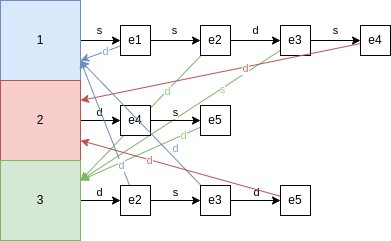

The diagram above was exported from draw.io. Its source (the exported page's mxGraphModel, read from the mxfile embedded in the PNG):
<mxGraphModel dx="567" dy="319" grid="1" gridSize="10" guides="1" tooltips="1" connect="1" arrows="1" fold="1" page="1" pageScale="1" pageWidth="827" pageHeight="1169" math="0" shadow="0">
  <root>
    <mxCell id="0" />
    <mxCell id="1" parent="0" />
    <mxCell id="F_29BdbkZCRUGQ9pfN0f-13" style="edgeStyle=orthogonalEdgeStyle;rounded=0;orthogonalLoop=1;jettySize=auto;html=1;entryX=0;entryY=0.5;entryDx=0;entryDy=0;" edge="1" parent="1" source="F_29BdbkZCRUGQ9pfN0f-1" target="F_29BdbkZCRUGQ9pfN0f-4">
      <mxGeometry relative="1" as="geometry" />
    </mxCell>
    <mxCell id="F_29BdbkZCRUGQ9pfN0f-25" value="s" style="edgeLabel;html=1;align=center;verticalAlign=middle;resizable=0;points=[];" vertex="1" connectable="0" parent="F_29BdbkZCRUGQ9pfN0f-13">
      <mxGeometry x="-0.206" relative="1" as="geometry">
        <mxPoint x="3" y="-10" as="offset" />
      </mxGeometry>
    </mxCell>
    <mxCell id="F_29BdbkZCRUGQ9pfN0f-1" value="1" style="whiteSpace=wrap;html=1;aspect=fixed;fillColor=#dae8fc;strokeColor=#6c8ebf;" vertex="1" parent="1">
      <mxGeometry x="80" y="80" width="80" height="80" as="geometry" />
    </mxCell>
    <mxCell id="F_29BdbkZCRUGQ9pfN0f-17" style="edgeStyle=orthogonalEdgeStyle;rounded=0;orthogonalLoop=1;jettySize=auto;html=1;entryX=0;entryY=0.5;entryDx=0;entryDy=0;" edge="1" parent="1" source="F_29BdbkZCRUGQ9pfN0f-2" target="F_29BdbkZCRUGQ9pfN0f-8">
      <mxGeometry relative="1" as="geometry" />
    </mxCell>
    <mxCell id="F_29BdbkZCRUGQ9pfN0f-29" value="d" style="edgeLabel;html=1;align=center;verticalAlign=middle;resizable=0;points=[];" vertex="1" connectable="0" parent="F_29BdbkZCRUGQ9pfN0f-17">
      <mxGeometry x="-0.286" y="-1" relative="1" as="geometry">
        <mxPoint x="4" y="-9" as="offset" />
      </mxGeometry>
    </mxCell>
    <mxCell id="F_29BdbkZCRUGQ9pfN0f-2" value="2" style="whiteSpace=wrap;html=1;aspect=fixed;fillColor=#f8cecc;strokeColor=#b85450;" vertex="1" parent="1">
      <mxGeometry x="80" y="160" width="80" height="80" as="geometry" />
    </mxCell>
    <mxCell id="F_29BdbkZCRUGQ9pfN0f-19" style="edgeStyle=orthogonalEdgeStyle;rounded=0;orthogonalLoop=1;jettySize=auto;html=1;entryX=0;entryY=0.5;entryDx=0;entryDy=0;" edge="1" parent="1" source="F_29BdbkZCRUGQ9pfN0f-3" target="F_29BdbkZCRUGQ9pfN0f-10">
      <mxGeometry relative="1" as="geometry" />
    </mxCell>
    <mxCell id="F_29BdbkZCRUGQ9pfN0f-31" value="d" style="edgeLabel;html=1;align=center;verticalAlign=middle;resizable=0;points=[];" vertex="1" connectable="0" parent="F_29BdbkZCRUGQ9pfN0f-19">
      <mxGeometry x="0.174" relative="1" as="geometry">
        <mxPoint x="-5" y="-8" as="offset" />
      </mxGeometry>
    </mxCell>
    <mxCell id="F_29BdbkZCRUGQ9pfN0f-3" value="3" style="whiteSpace=wrap;html=1;aspect=fixed;fillColor=#d5e8d4;strokeColor=#82b366;" vertex="1" parent="1">
      <mxGeometry x="80" y="240" width="80" height="80" as="geometry" />
    </mxCell>
    <mxCell id="F_29BdbkZCRUGQ9pfN0f-14" style="edgeStyle=orthogonalEdgeStyle;rounded=0;orthogonalLoop=1;jettySize=auto;html=1;entryX=0;entryY=0.5;entryDx=0;entryDy=0;" edge="1" parent="1" source="F_29BdbkZCRUGQ9pfN0f-4" target="F_29BdbkZCRUGQ9pfN0f-5">
      <mxGeometry relative="1" as="geometry" />
    </mxCell>
    <mxCell id="F_29BdbkZCRUGQ9pfN0f-26" value="s" style="edgeLabel;html=1;align=center;verticalAlign=middle;resizable=0;points=[];" vertex="1" connectable="0" parent="F_29BdbkZCRUGQ9pfN0f-14">
      <mxGeometry x="-0.2848" relative="1" as="geometry">
        <mxPoint x="6" y="-10" as="offset" />
      </mxGeometry>
    </mxCell>
    <mxCell id="F_29BdbkZCRUGQ9pfN0f-43" style="edgeStyle=none;rounded=0;orthogonalLoop=1;jettySize=auto;html=1;entryX=1;entryY=0.75;entryDx=0;entryDy=0;fillColor=#dae8fc;strokeColor=#6c8ebf;" edge="1" parent="1" source="F_29BdbkZCRUGQ9pfN0f-4" target="F_29BdbkZCRUGQ9pfN0f-1">
      <mxGeometry relative="1" as="geometry" />
    </mxCell>
    <mxCell id="F_29BdbkZCRUGQ9pfN0f-44" value="d" style="edgeLabel;html=1;align=center;verticalAlign=middle;resizable=0;points=[];fontColor=#7EA6E0;" vertex="1" connectable="0" parent="F_29BdbkZCRUGQ9pfN0f-43">
      <mxGeometry x="-0.2488" relative="1" as="geometry">
        <mxPoint as="offset" />
      </mxGeometry>
    </mxCell>
    <mxCell id="F_29BdbkZCRUGQ9pfN0f-4" value="e1" style="whiteSpace=wrap;html=1;aspect=fixed;" vertex="1" parent="1">
      <mxGeometry x="200" y="105" width="30" height="30" as="geometry" />
    </mxCell>
    <mxCell id="F_29BdbkZCRUGQ9pfN0f-15" style="edgeStyle=orthogonalEdgeStyle;rounded=0;orthogonalLoop=1;jettySize=auto;html=1;entryX=0;entryY=0.5;entryDx=0;entryDy=0;" edge="1" parent="1" source="F_29BdbkZCRUGQ9pfN0f-5" target="F_29BdbkZCRUGQ9pfN0f-6">
      <mxGeometry relative="1" as="geometry" />
    </mxCell>
    <mxCell id="F_29BdbkZCRUGQ9pfN0f-27" value="d" style="edgeLabel;html=1;align=center;verticalAlign=middle;resizable=0;points=[];" vertex="1" connectable="0" parent="F_29BdbkZCRUGQ9pfN0f-15">
      <mxGeometry x="-0.3168" y="2" relative="1" as="geometry">
        <mxPoint x="8" y="-8" as="offset" />
      </mxGeometry>
    </mxCell>
    <mxCell id="F_29BdbkZCRUGQ9pfN0f-45" style="edgeStyle=none;rounded=0;orthogonalLoop=1;jettySize=auto;html=1;entryX=1;entryY=0.25;entryDx=0;entryDy=0;fillColor=#d5e8d4;strokeColor=#82b366;" edge="1" parent="1" source="F_29BdbkZCRUGQ9pfN0f-5" target="F_29BdbkZCRUGQ9pfN0f-3">
      <mxGeometry relative="1" as="geometry" />
    </mxCell>
    <mxCell id="F_29BdbkZCRUGQ9pfN0f-46" value="d" style="edgeLabel;html=1;align=center;verticalAlign=middle;resizable=0;points=[];fontColor=#97D077;" vertex="1" connectable="0" parent="F_29BdbkZCRUGQ9pfN0f-45">
      <mxGeometry x="-0.4327" relative="1" as="geometry">
        <mxPoint as="offset" />
      </mxGeometry>
    </mxCell>
    <mxCell id="F_29BdbkZCRUGQ9pfN0f-5" value="e2" style="whiteSpace=wrap;html=1;aspect=fixed;" vertex="1" parent="1">
      <mxGeometry x="280" y="105" width="30" height="30" as="geometry" />
    </mxCell>
    <mxCell id="F_29BdbkZCRUGQ9pfN0f-16" style="edgeStyle=orthogonalEdgeStyle;rounded=0;orthogonalLoop=1;jettySize=auto;html=1;entryX=0;entryY=0.5;entryDx=0;entryDy=0;" edge="1" parent="1" source="F_29BdbkZCRUGQ9pfN0f-6" target="F_29BdbkZCRUGQ9pfN0f-7">
      <mxGeometry relative="1" as="geometry" />
    </mxCell>
    <mxCell id="F_29BdbkZCRUGQ9pfN0f-28" value="s" style="edgeLabel;html=1;align=center;verticalAlign=middle;resizable=0;points=[];" vertex="1" connectable="0" parent="F_29BdbkZCRUGQ9pfN0f-16">
      <mxGeometry x="0.1472" relative="1" as="geometry">
        <mxPoint x="-4" y="-10" as="offset" />
      </mxGeometry>
    </mxCell>
    <mxCell id="F_29BdbkZCRUGQ9pfN0f-47" style="edgeStyle=none;rounded=0;orthogonalLoop=1;jettySize=auto;html=1;fillColor=#d5e8d4;strokeColor=#82b366;" edge="1" parent="1" source="F_29BdbkZCRUGQ9pfN0f-6">
      <mxGeometry relative="1" as="geometry">
        <mxPoint x="160" y="260" as="targetPoint" />
      </mxGeometry>
    </mxCell>
    <mxCell id="F_29BdbkZCRUGQ9pfN0f-48" value="s" style="edgeLabel;html=1;align=center;verticalAlign=middle;resizable=0;points=[];fontColor=#97D077;" vertex="1" connectable="0" parent="F_29BdbkZCRUGQ9pfN0f-47">
      <mxGeometry x="-0.411" y="1" relative="1" as="geometry">
        <mxPoint as="offset" />
      </mxGeometry>
    </mxCell>
    <mxCell id="F_29BdbkZCRUGQ9pfN0f-6" value="e3" style="whiteSpace=wrap;html=1;aspect=fixed;" vertex="1" parent="1">
      <mxGeometry x="360" y="105" width="30" height="30" as="geometry" />
    </mxCell>
    <mxCell id="F_29BdbkZCRUGQ9pfN0f-39" style="edgeStyle=none;rounded=0;orthogonalLoop=1;jettySize=auto;html=1;entryX=1;entryY=0.25;entryDx=0;entryDy=0;fillColor=#f8cecc;strokeColor=#b85450;" edge="1" parent="1" source="F_29BdbkZCRUGQ9pfN0f-7" target="F_29BdbkZCRUGQ9pfN0f-2">
      <mxGeometry relative="1" as="geometry" />
    </mxCell>
    <mxCell id="F_29BdbkZCRUGQ9pfN0f-40" value="d" style="edgeLabel;html=1;align=center;verticalAlign=middle;resizable=0;points=[];fontColor=#EA6B66;" vertex="1" connectable="0" parent="F_29BdbkZCRUGQ9pfN0f-39">
      <mxGeometry x="-0.1714" y="1" relative="1" as="geometry">
        <mxPoint as="offset" />
      </mxGeometry>
    </mxCell>
    <mxCell id="F_29BdbkZCRUGQ9pfN0f-7" value="e4" style="whiteSpace=wrap;html=1;aspect=fixed;" vertex="1" parent="1">
      <mxGeometry x="440" y="105" width="30" height="30" as="geometry" />
    </mxCell>
    <mxCell id="F_29BdbkZCRUGQ9pfN0f-18" style="edgeStyle=orthogonalEdgeStyle;rounded=0;orthogonalLoop=1;jettySize=auto;html=1;entryX=0;entryY=0.5;entryDx=0;entryDy=0;" edge="1" parent="1" source="F_29BdbkZCRUGQ9pfN0f-8" target="F_29BdbkZCRUGQ9pfN0f-9">
      <mxGeometry relative="1" as="geometry" />
    </mxCell>
    <mxCell id="F_29BdbkZCRUGQ9pfN0f-30" value="s" style="edgeLabel;html=1;align=center;verticalAlign=middle;resizable=0;points=[];" vertex="1" connectable="0" parent="F_29BdbkZCRUGQ9pfN0f-18">
      <mxGeometry x="0.2432" y="-1" relative="1" as="geometry">
        <mxPoint x="-6" y="-9" as="offset" />
      </mxGeometry>
    </mxCell>
    <mxCell id="F_29BdbkZCRUGQ9pfN0f-8" value="e4" style="whiteSpace=wrap;html=1;aspect=fixed;" vertex="1" parent="1">
      <mxGeometry x="200" y="185" width="30" height="30" as="geometry" />
    </mxCell>
    <mxCell id="F_29BdbkZCRUGQ9pfN0f-49" style="edgeStyle=none;rounded=0;orthogonalLoop=1;jettySize=auto;html=1;entryX=1;entryY=0.25;entryDx=0;entryDy=0;fillColor=#d5e8d4;strokeColor=#82b366;" edge="1" parent="1" source="F_29BdbkZCRUGQ9pfN0f-9" target="F_29BdbkZCRUGQ9pfN0f-3">
      <mxGeometry relative="1" as="geometry" />
    </mxCell>
    <mxCell id="F_29BdbkZCRUGQ9pfN0f-50" value="d" style="edgeLabel;html=1;align=center;verticalAlign=middle;resizable=0;points=[];fontColor=#97D077;" vertex="1" connectable="0" parent="F_29BdbkZCRUGQ9pfN0f-49">
      <mxGeometry x="-0.7086" relative="1" as="geometry">
        <mxPoint as="offset" />
      </mxGeometry>
    </mxCell>
    <mxCell id="F_29BdbkZCRUGQ9pfN0f-9" value="e5" style="whiteSpace=wrap;html=1;aspect=fixed;" vertex="1" parent="1">
      <mxGeometry x="280" y="185" width="30" height="30" as="geometry" />
    </mxCell>
    <mxCell id="F_29BdbkZCRUGQ9pfN0f-21" style="edgeStyle=orthogonalEdgeStyle;rounded=0;orthogonalLoop=1;jettySize=auto;html=1;entryX=0;entryY=0.5;entryDx=0;entryDy=0;" edge="1" parent="1" source="F_29BdbkZCRUGQ9pfN0f-10" target="F_29BdbkZCRUGQ9pfN0f-11">
      <mxGeometry relative="1" as="geometry" />
    </mxCell>
    <mxCell id="F_29BdbkZCRUGQ9pfN0f-32" value="s" style="edgeLabel;html=1;align=center;verticalAlign=middle;resizable=0;points=[];" vertex="1" connectable="0" parent="F_29BdbkZCRUGQ9pfN0f-21">
      <mxGeometry x="0.2592" y="2" relative="1" as="geometry">
        <mxPoint x="-7" y="-6" as="offset" />
      </mxGeometry>
    </mxCell>
    <mxCell id="F_29BdbkZCRUGQ9pfN0f-37" style="edgeStyle=none;rounded=0;orthogonalLoop=1;jettySize=auto;html=1;entryX=1;entryY=0.75;entryDx=0;entryDy=0;fillColor=#dae8fc;strokeColor=#6c8ebf;" edge="1" parent="1" source="F_29BdbkZCRUGQ9pfN0f-10" target="F_29BdbkZCRUGQ9pfN0f-1">
      <mxGeometry relative="1" as="geometry" />
    </mxCell>
    <mxCell id="F_29BdbkZCRUGQ9pfN0f-38" value="d" style="edgeLabel;html=1;align=center;verticalAlign=middle;resizable=0;points=[];fontColor=#7EA6E0;" vertex="1" connectable="0" parent="F_29BdbkZCRUGQ9pfN0f-37">
      <mxGeometry x="-0.6677" relative="1" as="geometry">
        <mxPoint as="offset" />
      </mxGeometry>
    </mxCell>
    <mxCell id="F_29BdbkZCRUGQ9pfN0f-10" value="e2" style="whiteSpace=wrap;html=1;aspect=fixed;" vertex="1" parent="1">
      <mxGeometry x="200" y="265" width="30" height="30" as="geometry" />
    </mxCell>
    <mxCell id="F_29BdbkZCRUGQ9pfN0f-22" style="edgeStyle=orthogonalEdgeStyle;rounded=0;orthogonalLoop=1;jettySize=auto;html=1;entryX=0;entryY=0.5;entryDx=0;entryDy=0;" edge="1" parent="1" source="F_29BdbkZCRUGQ9pfN0f-11" target="F_29BdbkZCRUGQ9pfN0f-12">
      <mxGeometry relative="1" as="geometry" />
    </mxCell>
    <mxCell id="F_29BdbkZCRUGQ9pfN0f-33" value="d" style="edgeLabel;html=1;align=center;verticalAlign=middle;resizable=0;points=[];" vertex="1" connectable="0" parent="F_29BdbkZCRUGQ9pfN0f-22">
      <mxGeometry x="0.2112" relative="1" as="geometry">
        <mxPoint x="-5" y="-8" as="offset" />
      </mxGeometry>
    </mxCell>
    <mxCell id="F_29BdbkZCRUGQ9pfN0f-35" style="edgeStyle=none;rounded=0;orthogonalLoop=1;jettySize=auto;html=1;entryX=1;entryY=0.75;entryDx=0;entryDy=0;fillColor=#dae8fc;strokeColor=#6c8ebf;" edge="1" parent="1" source="F_29BdbkZCRUGQ9pfN0f-11" target="F_29BdbkZCRUGQ9pfN0f-1">
      <mxGeometry relative="1" as="geometry" />
    </mxCell>
    <mxCell id="F_29BdbkZCRUGQ9pfN0f-36" value="d" style="edgeLabel;html=1;align=center;verticalAlign=middle;resizable=0;points=[];fontColor=#7EA6E0;" vertex="1" connectable="0" parent="F_29BdbkZCRUGQ9pfN0f-35">
      <mxGeometry x="-0.5403" y="-1" relative="1" as="geometry">
        <mxPoint x="1" y="-8" as="offset" />
      </mxGeometry>
    </mxCell>
    <mxCell id="F_29BdbkZCRUGQ9pfN0f-11" value="e3" style="whiteSpace=wrap;html=1;aspect=fixed;" vertex="1" parent="1">
      <mxGeometry x="280" y="265" width="30" height="30" as="geometry" />
    </mxCell>
    <mxCell id="F_29BdbkZCRUGQ9pfN0f-41" style="edgeStyle=none;rounded=0;orthogonalLoop=1;jettySize=auto;html=1;entryX=1;entryY=0.75;entryDx=0;entryDy=0;fillColor=#f8cecc;strokeColor=#b85450;" edge="1" parent="1" source="F_29BdbkZCRUGQ9pfN0f-12" target="F_29BdbkZCRUGQ9pfN0f-2">
      <mxGeometry relative="1" as="geometry" />
    </mxCell>
    <mxCell id="F_29BdbkZCRUGQ9pfN0f-42" value="d" style="edgeLabel;html=1;align=center;verticalAlign=middle;resizable=0;points=[];fontColor=#EA6B66;" vertex="1" connectable="0" parent="F_29BdbkZCRUGQ9pfN0f-41">
      <mxGeometry x="0.3074" relative="1" as="geometry">
        <mxPoint as="offset" />
      </mxGeometry>
    </mxCell>
    <mxCell id="F_29BdbkZCRUGQ9pfN0f-12" value="e5" style="whiteSpace=wrap;html=1;aspect=fixed;" vertex="1" parent="1">
      <mxGeometry x="360" y="265" width="30" height="30" as="geometry" />
    </mxCell>
  </root>
</mxGraphModel>